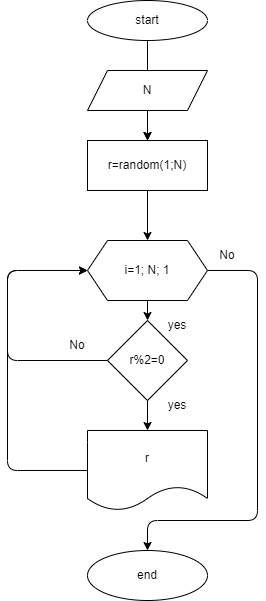

The diagram above was exported from draw.io. Its source (the exported page's mxGraphModel, read from the mxfile embedded in the PNG):
<mxGraphModel dx="496" dy="432" grid="1" gridSize="10" guides="1" tooltips="1" connect="1" arrows="1" fold="1" page="1" pageScale="1" pageWidth="827" pageHeight="1169" math="0" shadow="0">
  <root>
    <mxCell id="0" />
    <mxCell id="1" parent="0" />
    <mxCell id="5" value="" style="edgeStyle=none;html=1;" edge="1" parent="1" source="2">
      <mxGeometry relative="1" as="geometry">
        <mxPoint x="220" y="160" as="targetPoint" />
      </mxGeometry>
    </mxCell>
    <mxCell id="2" value="start" style="ellipse;whiteSpace=wrap;html=1;" vertex="1" parent="1">
      <mxGeometry x="160" y="20" width="120" height="40" as="geometry" />
    </mxCell>
    <mxCell id="6" value="" style="edgeStyle=none;html=1;" edge="1" parent="1" source="3">
      <mxGeometry relative="1" as="geometry">
        <mxPoint x="220" y="160" as="targetPoint" />
      </mxGeometry>
    </mxCell>
    <mxCell id="3" value="N" style="shape=parallelogram;perimeter=parallelogramPerimeter;whiteSpace=wrap;html=1;fixedSize=1;" vertex="1" parent="1">
      <mxGeometry x="160" y="90" width="120" height="40" as="geometry" />
    </mxCell>
    <mxCell id="19" style="edgeStyle=none;html=1;exitX=0.5;exitY=1;exitDx=0;exitDy=0;entryX=0.5;entryY=0;entryDx=0;entryDy=0;" edge="1" parent="1" source="7" target="9">
      <mxGeometry relative="1" as="geometry" />
    </mxCell>
    <mxCell id="20" style="edgeStyle=none;html=1;exitX=1;exitY=0.5;exitDx=0;exitDy=0;" edge="1" parent="1" source="7">
      <mxGeometry relative="1" as="geometry">
        <mxPoint x="220" y="570" as="targetPoint" />
        <Array as="points">
          <mxPoint x="330" y="290" />
          <mxPoint x="330" y="540" />
          <mxPoint x="220" y="540" />
        </Array>
      </mxGeometry>
    </mxCell>
    <mxCell id="7" value="i=1; N; 1" style="shape=hexagon;perimeter=hexagonPerimeter2;whiteSpace=wrap;html=1;fixedSize=1;" vertex="1" parent="1">
      <mxGeometry x="160" y="260" width="120" height="60" as="geometry" />
    </mxCell>
    <mxCell id="25" value="" style="edgeStyle=none;html=1;" edge="1" parent="1" source="8" target="7">
      <mxGeometry relative="1" as="geometry" />
    </mxCell>
    <mxCell id="8" value="r=random(1;N)" style="rounded=0;whiteSpace=wrap;html=1;" vertex="1" parent="1">
      <mxGeometry x="160" y="160" width="120" height="50" as="geometry" />
    </mxCell>
    <mxCell id="12" style="edgeStyle=none;html=1;exitX=0.5;exitY=1;exitDx=0;exitDy=0;entryX=0.5;entryY=0;entryDx=0;entryDy=0;" edge="1" parent="1" source="9" target="11">
      <mxGeometry relative="1" as="geometry" />
    </mxCell>
    <mxCell id="15" style="edgeStyle=none;html=1;exitX=0;exitY=0.5;exitDx=0;exitDy=0;entryX=0;entryY=0.5;entryDx=0;entryDy=0;" edge="1" parent="1" source="9" target="7">
      <mxGeometry relative="1" as="geometry">
        <Array as="points">
          <mxPoint x="80" y="380" />
          <mxPoint x="80" y="290" />
        </Array>
      </mxGeometry>
    </mxCell>
    <mxCell id="9" value="r%2=0" style="rhombus;whiteSpace=wrap;html=1;" vertex="1" parent="1">
      <mxGeometry x="180" y="340" width="80" height="80" as="geometry" />
    </mxCell>
    <mxCell id="18" style="edgeStyle=none;html=1;exitX=0;exitY=0.5;exitDx=0;exitDy=0;entryX=0;entryY=0.5;entryDx=0;entryDy=0;" edge="1" parent="1" source="11" target="7">
      <mxGeometry relative="1" as="geometry">
        <Array as="points">
          <mxPoint x="80" y="490" />
          <mxPoint x="80" y="290" />
        </Array>
      </mxGeometry>
    </mxCell>
    <mxCell id="11" value="r" style="shape=document;whiteSpace=wrap;html=1;boundedLbl=1;" vertex="1" parent="1">
      <mxGeometry x="160" y="450" width="120" height="80" as="geometry" />
    </mxCell>
    <mxCell id="13" value="yes" style="text;html=1;strokeColor=none;fillColor=none;align=center;verticalAlign=middle;whiteSpace=wrap;rounded=0;" vertex="1" parent="1">
      <mxGeometry x="220" y="410" width="60" height="30" as="geometry" />
    </mxCell>
    <mxCell id="14" value="No" style="text;html=1;strokeColor=none;fillColor=none;align=center;verticalAlign=middle;whiteSpace=wrap;rounded=0;" vertex="1" parent="1">
      <mxGeometry x="120" y="350" width="60" height="30" as="geometry" />
    </mxCell>
    <mxCell id="21" value="end" style="ellipse;whiteSpace=wrap;html=1;" vertex="1" parent="1">
      <mxGeometry x="160" y="570" width="120" height="50" as="geometry" />
    </mxCell>
    <mxCell id="22" value="yes" style="text;html=1;strokeColor=none;fillColor=none;align=center;verticalAlign=middle;whiteSpace=wrap;rounded=0;" vertex="1" parent="1">
      <mxGeometry x="220" y="330" width="60" height="30" as="geometry" />
    </mxCell>
    <mxCell id="23" value="No" style="text;html=1;strokeColor=none;fillColor=none;align=center;verticalAlign=middle;whiteSpace=wrap;rounded=0;" vertex="1" parent="1">
      <mxGeometry x="270" y="260" width="60" height="30" as="geometry" />
    </mxCell>
  </root>
</mxGraphModel>